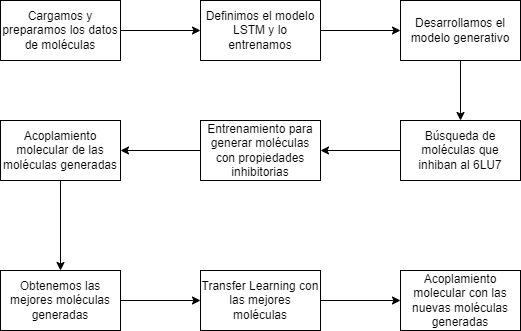

The diagram above was exported from draw.io. Its source (the exported page's mxGraphModel, read from the mxfile embedded in the PNG):
<mxGraphModel dx="792" dy="1298" grid="1" gridSize="10" guides="1" tooltips="1" connect="1" arrows="1" fold="1" page="1" pageScale="1" pageWidth="827" pageHeight="1169" math="0" shadow="0">
  <root>
    <mxCell id="0" />
    <mxCell id="1" parent="0" />
    <mxCell id="ktrwLNlACWvlrXtrJM-P-4" value="" style="edgeStyle=orthogonalEdgeStyle;rounded=0;orthogonalLoop=1;jettySize=auto;html=1;" parent="1" source="QjSznAp0lulBcKC3j_iH-2" target="ktrwLNlACWvlrXtrJM-P-1" edge="1">
      <mxGeometry relative="1" as="geometry" />
    </mxCell>
    <mxCell id="QjSznAp0lulBcKC3j_iH-2" value="Cargamos y preparamos los datos de moléculas" style="rounded=0;whiteSpace=wrap;html=1;" parent="1" vertex="1">
      <mxGeometry x="80" y="80" width="120" height="60" as="geometry" />
    </mxCell>
    <mxCell id="ktrwLNlACWvlrXtrJM-P-5" value="" style="edgeStyle=orthogonalEdgeStyle;rounded=0;orthogonalLoop=1;jettySize=auto;html=1;" parent="1" source="ktrwLNlACWvlrXtrJM-P-1" target="ktrwLNlACWvlrXtrJM-P-3" edge="1">
      <mxGeometry relative="1" as="geometry" />
    </mxCell>
    <mxCell id="ktrwLNlACWvlrXtrJM-P-1" value="Definimos el modelo LSTM y lo entrenamos" style="rounded=0;whiteSpace=wrap;html=1;" parent="1" vertex="1">
      <mxGeometry x="280" y="80" width="120" height="60" as="geometry" />
    </mxCell>
    <mxCell id="ktrwLNlACWvlrXtrJM-P-9" value="" style="edgeStyle=orthogonalEdgeStyle;rounded=0;orthogonalLoop=1;jettySize=auto;html=1;" parent="1" source="ktrwLNlACWvlrXtrJM-P-2" target="ktrwLNlACWvlrXtrJM-P-7" edge="1">
      <mxGeometry relative="1" as="geometry" />
    </mxCell>
    <mxCell id="ktrwLNlACWvlrXtrJM-P-2" value="Búsqueda de moléculas que inhiban al 6LU7" style="rounded=0;whiteSpace=wrap;html=1;" parent="1" vertex="1">
      <mxGeometry x="480" y="200" width="120" height="60" as="geometry" />
    </mxCell>
    <mxCell id="ktrwLNlACWvlrXtrJM-P-6" value="" style="edgeStyle=orthogonalEdgeStyle;rounded=0;orthogonalLoop=1;jettySize=auto;html=1;" parent="1" source="ktrwLNlACWvlrXtrJM-P-3" target="ktrwLNlACWvlrXtrJM-P-2" edge="1">
      <mxGeometry relative="1" as="geometry" />
    </mxCell>
    <mxCell id="ktrwLNlACWvlrXtrJM-P-3" value="Desarrollamos el modelo generativo" style="rounded=0;whiteSpace=wrap;html=1;" parent="1" vertex="1">
      <mxGeometry x="480" y="80" width="120" height="60" as="geometry" />
    </mxCell>
    <mxCell id="ktrwLNlACWvlrXtrJM-P-10" value="" style="edgeStyle=orthogonalEdgeStyle;rounded=0;orthogonalLoop=1;jettySize=auto;html=1;" parent="1" source="ktrwLNlACWvlrXtrJM-P-7" target="ktrwLNlACWvlrXtrJM-P-8" edge="1">
      <mxGeometry relative="1" as="geometry" />
    </mxCell>
    <mxCell id="ktrwLNlACWvlrXtrJM-P-7" value="Entrenamiento para generar moléculas con propiedades inhibitorias" style="rounded=0;whiteSpace=wrap;html=1;" parent="1" vertex="1">
      <mxGeometry x="280" y="200" width="120" height="60" as="geometry" />
    </mxCell>
    <mxCell id="TpuBiqa-vcZP6eBhAsxG-1" value="" style="edgeStyle=orthogonalEdgeStyle;rounded=0;orthogonalLoop=1;jettySize=auto;html=1;" edge="1" parent="1" source="ktrwLNlACWvlrXtrJM-P-8" target="ktrwLNlACWvlrXtrJM-P-16">
      <mxGeometry relative="1" as="geometry" />
    </mxCell>
    <mxCell id="ktrwLNlACWvlrXtrJM-P-8" value="Acoplamiento molecular de las moléculas generadas" style="rounded=0;whiteSpace=wrap;html=1;" parent="1" vertex="1">
      <mxGeometry x="80" y="200" width="120" height="60" as="geometry" />
    </mxCell>
    <mxCell id="TpuBiqa-vcZP6eBhAsxG-5" value="" style="edgeStyle=orthogonalEdgeStyle;rounded=0;orthogonalLoop=1;jettySize=auto;html=1;" edge="1" parent="1" source="ktrwLNlACWvlrXtrJM-P-13" target="TpuBiqa-vcZP6eBhAsxG-4">
      <mxGeometry relative="1" as="geometry" />
    </mxCell>
    <mxCell id="ktrwLNlACWvlrXtrJM-P-13" value="Transfer Learning con las mejores moléculas" style="rounded=0;whiteSpace=wrap;html=1;" parent="1" vertex="1">
      <mxGeometry x="280" y="350" width="120" height="60" as="geometry" />
    </mxCell>
    <mxCell id="TpuBiqa-vcZP6eBhAsxG-2" value="" style="edgeStyle=orthogonalEdgeStyle;rounded=0;orthogonalLoop=1;jettySize=auto;html=1;" edge="1" parent="1" source="ktrwLNlACWvlrXtrJM-P-16" target="ktrwLNlACWvlrXtrJM-P-13">
      <mxGeometry relative="1" as="geometry" />
    </mxCell>
    <mxCell id="ktrwLNlACWvlrXtrJM-P-16" value="Obtenemos las mejores moléculas generadas" style="rounded=0;whiteSpace=wrap;html=1;" parent="1" vertex="1">
      <mxGeometry x="80" y="350" width="120" height="60" as="geometry" />
    </mxCell>
    <mxCell id="TpuBiqa-vcZP6eBhAsxG-4" value="Acoplamiento molecular con las nuevas moléculas generadas" style="rounded=0;whiteSpace=wrap;html=1;" vertex="1" parent="1">
      <mxGeometry x="480" y="350" width="120" height="60" as="geometry" />
    </mxCell>
  </root>
</mxGraphModel>